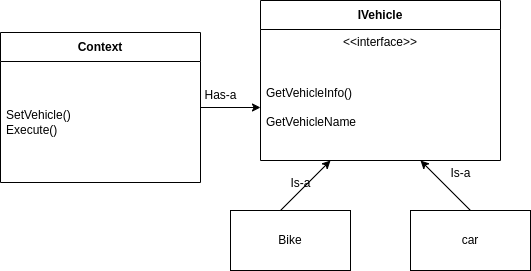

The diagram above was exported from draw.io. Its source (the exported page's mxGraphModel, read from the mxfile embedded in the PNG):
<mxGraphModel dx="1364" dy="771" grid="1" gridSize="10" guides="1" tooltips="1" connect="1" arrows="1" fold="1" page="1" pageScale="1" pageWidth="827" pageHeight="1169" math="0" shadow="0">
  <root>
    <mxCell id="0" />
    <mxCell id="1" parent="0" />
    <mxCell id="FEaY36cqlndjeQjHDQw2-2" value="IVehicle" style="swimlane;fontStyle=1;align=center;verticalAlign=middle;childLayout=stackLayout;horizontal=1;startSize=29;horizontalStack=0;resizeParent=1;resizeParentMax=0;resizeLast=0;collapsible=0;marginBottom=0;html=1;whiteSpace=wrap;" vertex="1" parent="1">
      <mxGeometry x="470" y="350" width="240" height="160" as="geometry" />
    </mxCell>
    <mxCell id="FEaY36cqlndjeQjHDQw2-3" value="&amp;lt;&amp;lt;interface&amp;gt;&amp;gt;" style="text;html=1;strokeColor=none;fillColor=none;align=center;verticalAlign=middle;spacingLeft=4;spacingRight=4;overflow=hidden;rotatable=0;points=[[0,0.5],[1,0.5]];portConstraint=eastwest;whiteSpace=wrap;" vertex="1" parent="FEaY36cqlndjeQjHDQw2-2">
      <mxGeometry y="29" width="240" height="25" as="geometry" />
    </mxCell>
    <mxCell id="FEaY36cqlndjeQjHDQw2-4" value="GetVehicleInfo()&lt;br&gt;&lt;br&gt;GetVehicleName" style="text;html=1;strokeColor=none;fillColor=none;align=left;verticalAlign=middle;spacingLeft=4;spacingRight=4;overflow=hidden;rotatable=0;points=[[0,0.5],[1,0.5]];portConstraint=eastwest;whiteSpace=wrap;" vertex="1" parent="FEaY36cqlndjeQjHDQw2-2">
      <mxGeometry y="54" width="240" height="106" as="geometry" />
    </mxCell>
    <mxCell id="FEaY36cqlndjeQjHDQw2-6" value="Bike" style="rounded=0;whiteSpace=wrap;html=1;" vertex="1" parent="1">
      <mxGeometry x="440" y="560" width="120" height="60" as="geometry" />
    </mxCell>
    <mxCell id="FEaY36cqlndjeQjHDQw2-7" value="car" style="rounded=0;whiteSpace=wrap;html=1;" vertex="1" parent="1">
      <mxGeometry x="620" y="560" width="120" height="60" as="geometry" />
    </mxCell>
    <mxCell id="FEaY36cqlndjeQjHDQw2-8" value="" style="endArrow=classic;html=1;rounded=0;exitX=0.5;exitY=0;exitDx=0;exitDy=0;" edge="1" parent="1" source="FEaY36cqlndjeQjHDQw2-7">
      <mxGeometry width="50" height="50" relative="1" as="geometry">
        <mxPoint x="680" y="570" as="sourcePoint" />
        <mxPoint x="630" y="510" as="targetPoint" />
      </mxGeometry>
    </mxCell>
    <mxCell id="FEaY36cqlndjeQjHDQw2-9" value="" style="endArrow=classic;html=1;rounded=0;" edge="1" parent="1">
      <mxGeometry width="50" height="50" relative="1" as="geometry">
        <mxPoint x="490" y="560" as="sourcePoint" />
        <mxPoint x="540" y="510" as="targetPoint" />
      </mxGeometry>
    </mxCell>
    <mxCell id="FEaY36cqlndjeQjHDQw2-15" value="" style="edgeStyle=orthogonalEdgeStyle;rounded=0;orthogonalLoop=1;jettySize=auto;html=1;" edge="1" parent="1" source="FEaY36cqlndjeQjHDQw2-11" target="FEaY36cqlndjeQjHDQw2-4">
      <mxGeometry relative="1" as="geometry" />
    </mxCell>
    <mxCell id="FEaY36cqlndjeQjHDQw2-11" value="Context" style="swimlane;fontStyle=1;align=center;verticalAlign=middle;childLayout=stackLayout;horizontal=1;startSize=29;horizontalStack=0;resizeParent=1;resizeParentMax=0;resizeLast=0;collapsible=0;marginBottom=0;html=1;whiteSpace=wrap;" vertex="1" parent="1">
      <mxGeometry x="210" y="382" width="200" height="150" as="geometry" />
    </mxCell>
    <mxCell id="FEaY36cqlndjeQjHDQw2-13" value="SetVehicle()&lt;br&gt;Execute()" style="text;html=1;strokeColor=none;fillColor=none;align=left;verticalAlign=middle;spacingLeft=4;spacingRight=4;overflow=hidden;rotatable=0;points=[[0,0.5],[1,0.5]];portConstraint=eastwest;whiteSpace=wrap;" vertex="1" parent="FEaY36cqlndjeQjHDQw2-11">
      <mxGeometry y="29" width="200" height="121" as="geometry" />
    </mxCell>
    <mxCell id="FEaY36cqlndjeQjHDQw2-16" value="Has-a" style="text;html=1;align=center;verticalAlign=middle;resizable=0;points=[];autosize=1;strokeColor=none;fillColor=none;" vertex="1" parent="1">
      <mxGeometry x="400" y="430" width="60" height="30" as="geometry" />
    </mxCell>
    <mxCell id="FEaY36cqlndjeQjHDQw2-17" value="Is-a" style="text;html=1;align=center;verticalAlign=middle;resizable=0;points=[];autosize=1;strokeColor=none;fillColor=none;" vertex="1" parent="1">
      <mxGeometry x="490" y="518" width="40" height="30" as="geometry" />
    </mxCell>
    <mxCell id="FEaY36cqlndjeQjHDQw2-18" value="Is-a" style="text;html=1;align=center;verticalAlign=middle;resizable=0;points=[];autosize=1;strokeColor=none;fillColor=none;" vertex="1" parent="1">
      <mxGeometry x="650" y="508" width="40" height="30" as="geometry" />
    </mxCell>
  </root>
</mxGraphModel>